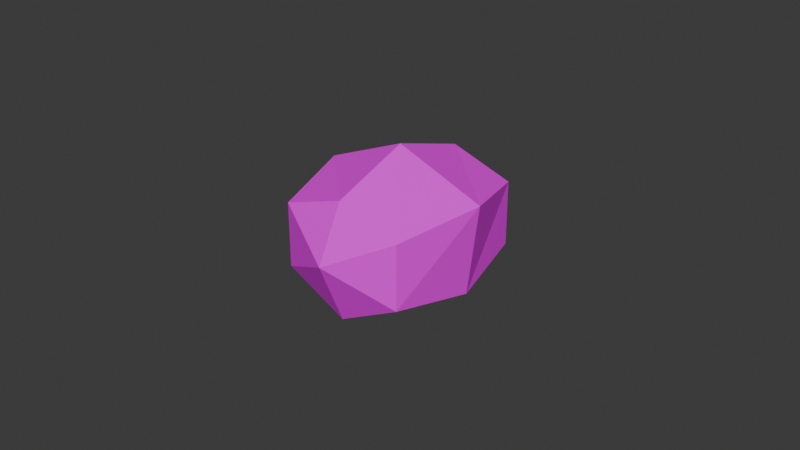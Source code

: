 # Source: WalnutSingle01.blend  (saved by Blender 4.3.32; exported with 4.5.12 LTS)
import bpy
from mathutils import Matrix  # noqa: F401  (used for matrix-valued properties, if any)

bpy.ops.wm.read_factory_settings(use_empty=True)
scene = bpy.context.scene
scene.name = 'Scene'

# ---- collections
col_collection = bpy.data.collections.new('Collection'); scene.collection.children.link(col_collection)

# ---- images (referenced by path relative to the original .blend; pixels are not part of the script)
import os
ASSET_DIR = os.environ.get("B2B_ASSET_DIR", "")  # directory of the original .blend (textures are referenced by path, not embedded)
HERE = os.path.dirname(os.path.abspath(__file__))  # packed textures are extracted next to this script under _unpacked/

def load_image(name, relpath, width, height, colorspace="sRGB"):
    """Load a texture the original file referenced (path relative to the .blend, or extracted next to this script)."""
    p = next((c for c in (os.path.join(HERE, relpath), os.path.join(ASSET_DIR, relpath)) if relpath and os.path.exists(c)), "")
    if p:
        img = bpy.data.images.load(p, check_existing=True)
        img.name = name
    else:  # same state as the original file: an image datablock whose file is absent (Cycles renders it pink)
        img = bpy.data.images.new(name, width, height)
        img.source = "FILE"
        img.filepath = "//" + (relpath or name)
    img.colorspace_settings.name = colorspace
    return img
img_walnuts01_a_png = load_image('Walnuts01_a.png', 'Walnuts01_a.png', 1024, 1024, 'sRGB')

# ---- materials (node trees are filled in below, after node groups)
mat_primary = bpy.data.materials.new('Primary')
mat_primary.alpha_threshold = 0.0
mat_primary.roughness = 0.5
mat_primary.line_color = (0.0, 0.0, 0.0, 1.0)

# ---- material node trees
mat_primary.use_nodes = True; mat_primary.node_tree.nodes.clear()
_N = mat_primary.node_tree.nodes; _L = mat_primary.node_tree.links
n0 = _N.new('ShaderNodeOutputMaterial'); n0.name = 'Material Output'; n0.location = (300, 300)
n1 = _N.new('ShaderNodeBsdfPrincipled'); n1.name = 'Principled BSDF'; n1.location = (10, 300)
n1.inputs[3].default_value = 1.45
n2 = _N.new('ShaderNodeTexImage'); n2.name = 'Image Texture'; n2.location = (-280, 280)
n2.image = img_walnuts01_a_png
n2.interpolation = 'Closest'
_L.new(n1.outputs[0], n0.inputs[0])
_L.new(n2.outputs[0], n1.inputs[0])
n0.is_active_output = True

# ---- world
world_world = bpy.data.worlds.new('World'); scene.world = world_world
world_world.use_nodes = True; world_world.node_tree.nodes.clear()
_N = world_world.node_tree.nodes; _L = world_world.node_tree.links
n0 = _N.new('ShaderNodeOutputWorld'); n0.name = 'World Output'; n0.location = (300, 300)
n1 = _N.new('ShaderNodeBackground'); n1.name = 'Background'; n1.location = (10, 300)
n1.inputs[0].default_value = (0.05088, 0.05088, 0.05088, 1.0)
_L.new(n1.outputs[0], n0.inputs[0])
n0.is_active_output = True
world_world.color = (0.05088, 0.05088, 0.05088)
world_world.sun_shadow_jitter_overblur = 0.0

# ---- meshes
me_sphere = bpy.data.meshes.new('Sphere')
me_sphere.from_pydata([(6.179e-05, 0.02568, 0.005727), (6.179e-05, 1.566e-05, 2.384e-08), (6.179e-05, -0.02564, 0.005727), (0.02001, 0.02568, 0.01597), (0.02457, 1.566e-05, 0.01173), (0.02001, -0.02564, 0.01597), (0.02001, 0.02568, 0.03646), (0.02827, 1.566e-05, 0.04071), (0.02001, -0.02564, 0.03646), (6.178e-05, 0.02568, 0.04312), (6.178e-05, 1.566e-05, 0.0516), (6.178e-05, -0.02564, 0.04312), (6.179e-05, -0.03438, 0.02622), (6.179e-05, 0.0341, 0.02622), (-0.01988, 0.02568, 0.03646), (-0.02568, 1.566e-05, 0.04071), (-0.01988, -0.02564, 0.03646), (-0.01988, 0.02568, 0.01597), (-0.02814, 1.566e-05, 0.01173), (-0.01988, -0.02564, 0.01597)], [], [(12, 2, 5), (1, 0, 3, 4), (2, 1, 4, 5), (0, 13, 3), (4, 3, 6, 7), (5, 4, 7, 8), (3, 13, 6), (12, 5, 8), (12, 8, 11), (7, 6, 9, 10), (8, 7, 10, 11), (6, 13, 9), (12, 11, 16), (10, 9, 14, 15), (11, 10, 15, 16), (9, 13, 14), (12, 16, 19), (15, 14, 17, 18), (16, 15, 18, 19), (14, 13, 17), (12, 19, 2), (18, 17, 0, 1), (19, 18, 1, 2), (17, 13, 0)])
_uv = me_sphere.uv_layers.new(name='UVMap')
_uv.uv.foreach_set('vector', [0.8828, 0.0, 0.8047, 0.04688, 0.8828, 0.04688, 0.7734, 0.1406, 0.7969, 0.2344, 0.8828, 0.2344, 0.8828, 0.1406, 0.8047, 0.04688, 0.7734, 0.1406, 0.8828, 0.1406, 0.8828, 0.04688, 0.7969, 0.2344, 0.8828, 0.2344, 0.8828, 0.2891, 0.8828, 0.1406, 0.8828, 0.2344, 0.9766, 0.2344, 1.0, 0.1406, 0.8828, 0.04688, 0.8828, 0.1406, 1.0, 0.1406, 0.9688, 0.04688, 0.8828, 0.2891, 0.8828, 0.2344, 0.9766, 0.2344, 0.8828, 0.0, 0.8828, 0.04688, 0.9688, 0.04688, 0.8828, 0.0, 0.8047, 0.04688, 0.8828, 0.04688, 1.0, 0.1406, 0.9766, 0.2344, 0.8828, 0.2344, 0.8828, 0.1406, 0.9688, 0.04688, 1.0, 0.1406, 0.8828, 0.1406, 0.8828, 0.04688, 0.7969, 0.2344, 0.8828, 0.2891, 0.8828, 0.2344, 0.8828, 0.0, 0.8828, 0.04688, 0.9688, 0.04688, 0.8828, 0.1406, 0.8828, 0.2344, 0.7969, 0.2344, 0.7734, 0.1406, 0.8828, 0.04688, 0.8828, 0.1406, 0.7734, 0.1406, 0.8047, 0.04688, 0.8828, 0.2344, 0.8828, 0.2891, 0.9766, 0.2344, 0.8828, 0.04688, 0.8047, 0.04688, 0.8828, 0.0, 0.7734, 0.1406, 0.7969, 0.2344, 0.8828, 0.2344, 0.8828, 0.1406, 0.8047, 0.04688, 0.7734, 0.1406, 0.8828, 0.1406, 0.8828, 0.04688, 0.7969, 0.2344, 0.8828, 0.2891, 0.8828, 0.2344, 0.8828, 0.04688, 0.8828, 0.0, 0.9688, 0.04688, 0.8828, 0.1406, 0.8828, 0.2344, 0.9766, 0.2344, 1.0, 0.1406, 0.8828, 0.04688, 0.8828, 0.1406, 1.0, 0.1406, 0.9688, 0.04688, 0.8828, 0.2344, 0.8828, 0.2891, 0.9766, 0.2344])
me_sphere.materials.append(mat_primary)
me_sphere.update()

# ---- objects
ob_walnut01 = bpy.data.objects.new('Walnut01', me_sphere)

# ---- transforms, parenting, visibility, modifiers, constraints
ob_walnut01.location = (0.0, 0.0, 0.0)

# ---- collection membership
col_collection.objects.link(ob_walnut01)

# ---- scene / render settings (as saved in the file)
scene.frame_start = 1; scene.frame_end = 250; scene.frame_set(1)
scene.render.engine = 'BLENDER_EEVEE_NEXT'
bpy.context.view_layer.update()

# ---- added for rendering (the .blend has no active camera and no usable light): camera, sun
cam_auto = bpy.data.cameras.new('AutoCamera')
cam_auto.lens = 50.0
cam_auto.sensor_width = 36.0
cam_auto.clip_end = 1000.0
ob_auto_camera = bpy.data.objects.new('AutoCamera', cam_auto)
scene.collection.objects.link(ob_auto_camera)
ob_auto_camera.location = (0.185107, -0.222195, 0.173838)
ob_auto_camera.rotation_euler = (1.09748, -7.21219e-08, 0.694738)
scene.camera = ob_auto_camera
light_auto_sun = bpy.data.lights.new('AutoSun', 'SUN')
light_auto_sun.energy = 3.0
light_auto_sun.angle = 0.0523599
ob_auto_sun = bpy.data.objects.new('AutoSun', light_auto_sun)
scene.collection.objects.link(ob_auto_sun)
ob_auto_sun.rotation_euler = (0.872665, 0.174533, 0.523599)
bpy.context.view_layer.update()
